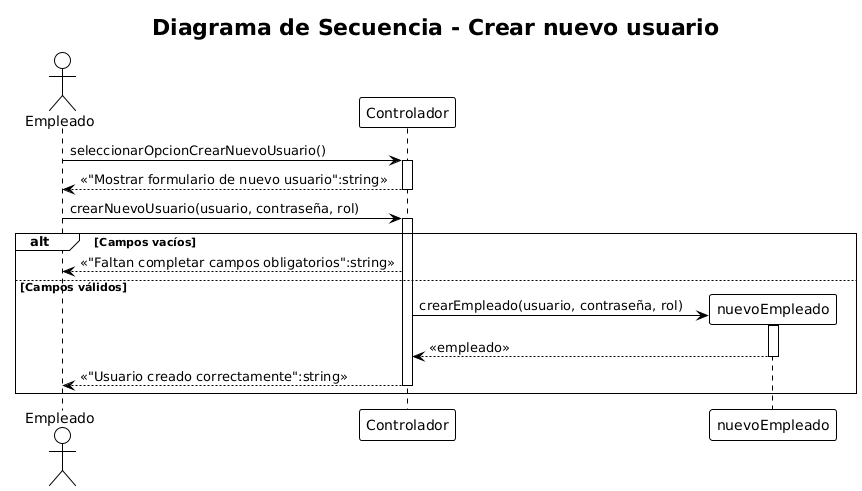

The diagram above was rendered by PlantUML. Its source (embedded in the PNG):
@startuml
!theme plain
title Diagrama de Secuencia - Crear nuevo usuario

actor Empleado
participant Controlador

'===========================================================
' INICIO DEL PROCESO
'===========================================================

Empleado -> Controlador : seleccionarOpcionCrearNuevoUsuario()
activate Controlador

Controlador --> Empleado : <<"Mostrar formulario de nuevo usuario":string>>
deactivate Controlador
'===========================================================
' INGRESO DE DATOS
'===========================================================

Empleado -> Controlador : crearNuevoUsuario(usuario, contraseña, rol)
activate Controlador
'===========================================================
' VALIDACIÓN DE CAMPOS VACÍOS
'===========================================================

alt Campos vacíos
    Controlador --> Empleado : <<"Faltan completar campos obligatorios":string>>

else Campos válidos

    '=======================================================
    ' CREACIÓN DEL NUEVO EMPLEADO
    '=======================================================
    create nuevoEmpleado
    Controlador -> nuevoEmpleado : crearEmpleado(usuario, contraseña, rol)
    activate nuevoEmpleado
    nuevoEmpleado --> Controlador : <<empleado>>
    deactivate nuevoEmpleado

    Controlador --> Empleado : <<"Usuario creado correctamente":string>>
    deactivate Controlador
end
@enduml